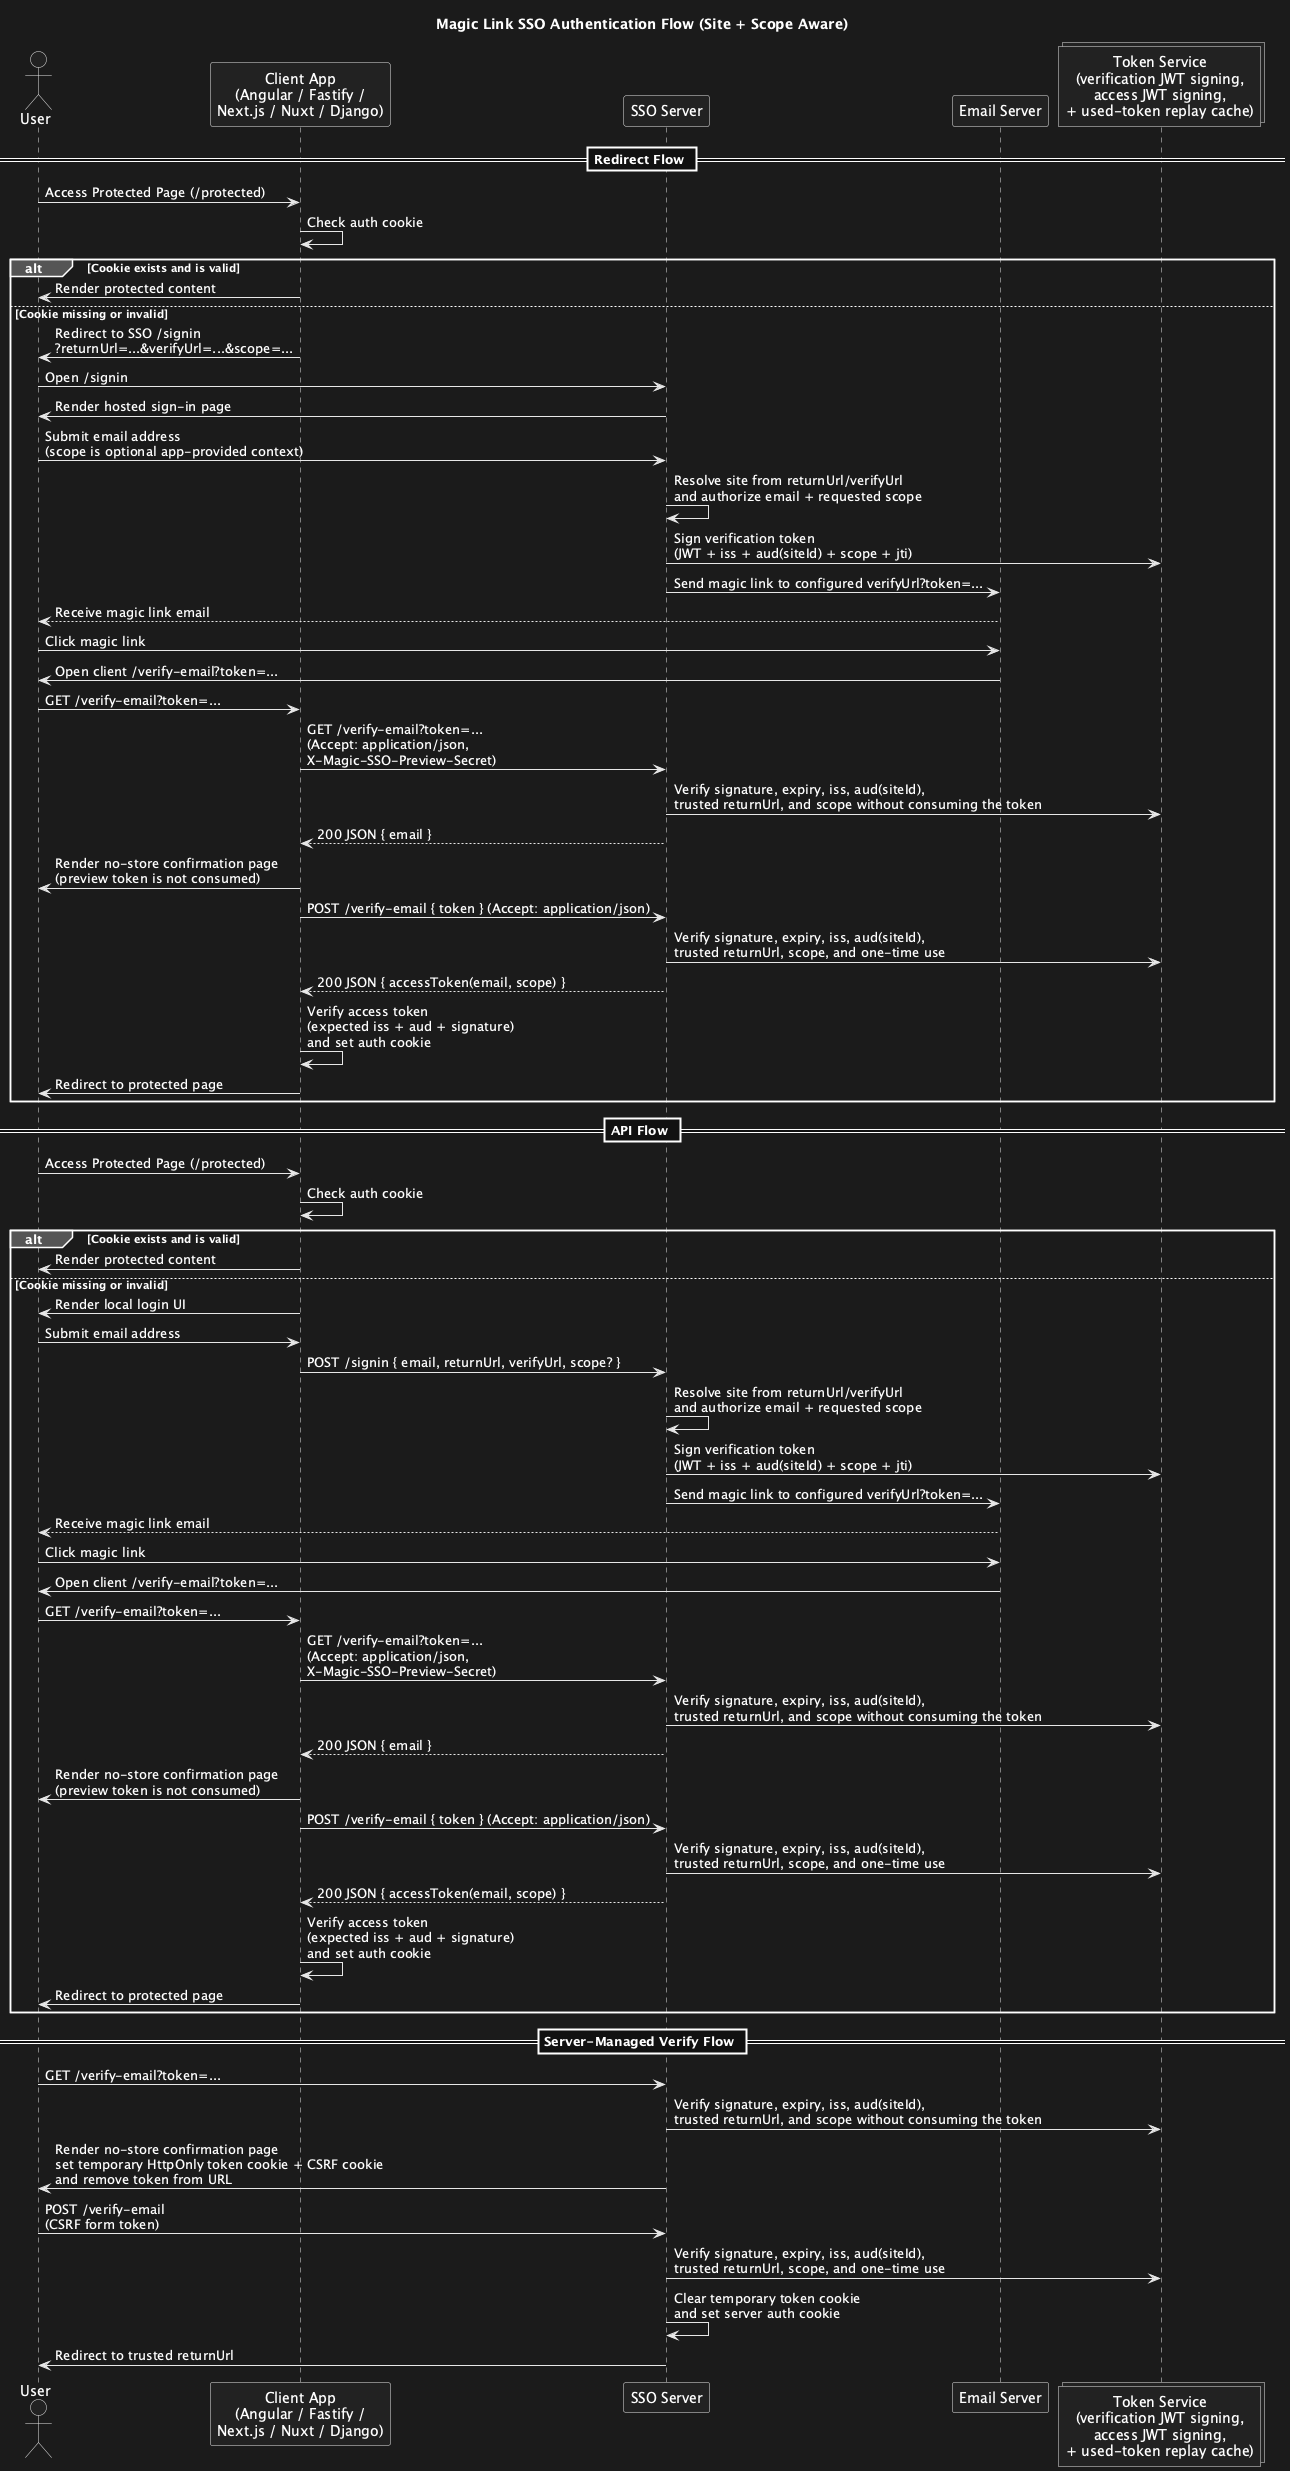

The diagram above was rendered by PlantUML. Its source (embedded in the PNG):
@startuml MagicLinkSSO-Flow

title Magic Link SSO Authentication Flow (Site + Scope Aware)

actor User
participant "Client App\n(Angular / Fastify /\nNext.js / Nuxt / Django)" as Client
participant "SSO Server" as SSO
participant "Email Server" as Email
collections "Token Service\n(verification JWT signing,\naccess JWT signing,\n+ used-token replay cache)" as TokenService

== Redirect Flow ==

User -> Client: Access Protected Page (/protected)
Client -> Client: Check auth cookie
alt Cookie exists and is valid
    Client -> User: Render protected content
else Cookie missing or invalid
    Client -> User: Redirect to SSO /signin\n?returnUrl=...&verifyUrl=...&scope=...
    User -> SSO: Open /signin
    SSO -> User: Render hosted sign-in page
    User -> SSO: Submit email address\n(scope is optional app-provided context)
    SSO -> SSO: Resolve site from returnUrl/verifyUrl\nand authorize email + requested scope
    SSO -> TokenService: Sign verification token\n(JWT + iss + aud(siteId) + scope + jti)
    SSO -> Email: Send magic link to configured verifyUrl?token=...
    Email --> User: Receive magic link email

    User -> Email: Click magic link
    Email -> User: Open client /verify-email?token=...
    User -> Client: GET /verify-email?token=...
    Client -> SSO: GET /verify-email?token=...\n(Accept: application/json,\nX-Magic-SSO-Preview-Secret)
    SSO -> TokenService: Verify signature, expiry, iss, aud(siteId),\ntrusted returnUrl, and scope without consuming the token
    SSO --> Client: 200 JSON { email }
    Client -> User: Render no-store confirmation page\n(preview token is not consumed)
    Client -> SSO: POST /verify-email { token } (Accept: application/json)
    SSO -> TokenService: Verify signature, expiry, iss, aud(siteId),\ntrusted returnUrl, scope, and one-time use
    SSO --> Client: 200 JSON { accessToken(email, scope) }
    Client -> Client: Verify access token\n(expected iss + aud + signature)\nand set auth cookie
    Client -> User: Redirect to protected page
end

== API Flow ==

User -> Client: Access Protected Page (/protected)
Client -> Client: Check auth cookie
alt Cookie exists and is valid
    Client -> User: Render protected content
else Cookie missing or invalid
    Client -> User: Render local login UI
    User -> Client: Submit email address
    Client -> SSO: POST /signin { email, returnUrl, verifyUrl, scope? }
    SSO -> SSO: Resolve site from returnUrl/verifyUrl\nand authorize email + requested scope
    SSO -> TokenService: Sign verification token\n(JWT + iss + aud(siteId) + scope + jti)
    SSO -> Email: Send magic link to configured verifyUrl?token=...
    Email --> User: Receive magic link email

    User -> Email: Click magic link
    Email -> User: Open client /verify-email?token=...
    User -> Client: GET /verify-email?token=...
    Client -> SSO: GET /verify-email?token=...\n(Accept: application/json,\nX-Magic-SSO-Preview-Secret)
    SSO -> TokenService: Verify signature, expiry, iss, aud(siteId),\ntrusted returnUrl, and scope without consuming the token
    SSO --> Client: 200 JSON { email }
    Client -> User: Render no-store confirmation page\n(preview token is not consumed)
    Client -> SSO: POST /verify-email { token } (Accept: application/json)
    SSO -> TokenService: Verify signature, expiry, iss, aud(siteId),\ntrusted returnUrl, scope, and one-time use
    SSO --> Client: 200 JSON { accessToken(email, scope) }
    Client -> Client: Verify access token\n(expected iss + aud + signature)\nand set auth cookie
    Client -> User: Redirect to protected page
end

== Server-Managed Verify Flow ==

User -> SSO: GET /verify-email?token=...
SSO -> TokenService: Verify signature, expiry, iss, aud(siteId),\ntrusted returnUrl, and scope without consuming the token
SSO -> User: Render no-store confirmation page\nset temporary HttpOnly token cookie + CSRF cookie\nand remove token from URL
User -> SSO: POST /verify-email\n(CSRF form token)
SSO -> TokenService: Verify signature, expiry, iss, aud(siteId),\ntrusted returnUrl, scope, and one-time use
SSO -> SSO: Clear temporary token cookie\nand set server auth cookie
SSO -> User: Redirect to trusted returnUrl

@enduml